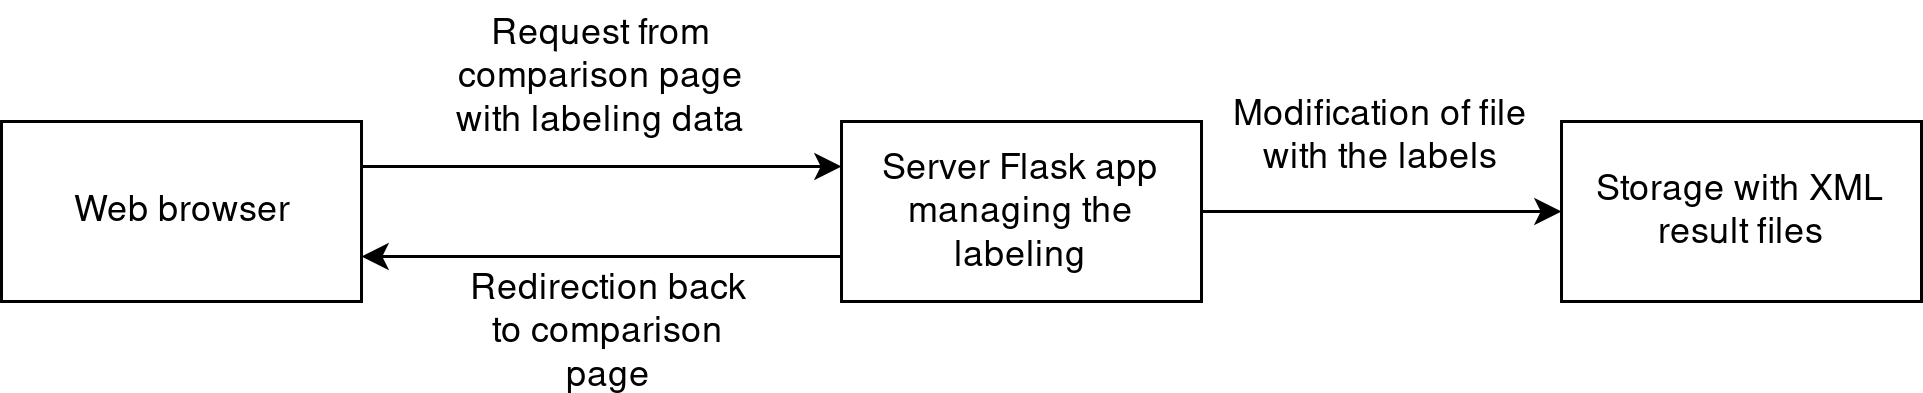

The diagram above was exported from draw.io. Its source (the exported page's mxGraphModel, read from the mxfile embedded in the PNG):
<mxGraphModel dx="1199" dy="836" grid="1" gridSize="10" guides="1" tooltips="1" connect="1" arrows="1" fold="1" page="1" pageScale="1" pageWidth="827" pageHeight="1169" math="0" shadow="0">
  <root>
    <mxCell id="0" />
    <mxCell id="1" parent="0" />
    <mxCell id="2uD6zw7aB5ShMxPVk2VE-1" value="Web browser" style="rounded=0;whiteSpace=wrap;html=1;" vertex="1" parent="1">
      <mxGeometry x="80" y="240" width="120" height="60" as="geometry" />
    </mxCell>
    <mxCell id="2uD6zw7aB5ShMxPVk2VE-2" value="Server Flask app managing the labeling" style="rounded=0;whiteSpace=wrap;html=1;" vertex="1" parent="1">
      <mxGeometry x="360" y="240" width="120" height="60" as="geometry" />
    </mxCell>
    <mxCell id="2uD6zw7aB5ShMxPVk2VE-3" value="Storage with XML result files" style="rounded=0;whiteSpace=wrap;html=1;" vertex="1" parent="1">
      <mxGeometry x="600" y="240" width="120" height="60" as="geometry" />
    </mxCell>
    <mxCell id="2uD6zw7aB5ShMxPVk2VE-4" value="" style="endArrow=classic;html=1;exitX=1;exitY=0.25;exitDx=0;exitDy=0;entryX=0;entryY=0.25;entryDx=0;entryDy=0;" edge="1" parent="1" source="2uD6zw7aB5ShMxPVk2VE-1" target="2uD6zw7aB5ShMxPVk2VE-2">
      <mxGeometry width="50" height="50" relative="1" as="geometry">
        <mxPoint x="80" y="530" as="sourcePoint" />
        <mxPoint x="130" y="480" as="targetPoint" />
      </mxGeometry>
    </mxCell>
    <mxCell id="2uD6zw7aB5ShMxPVk2VE-5" value="Request from comparison page with labeling data" style="text;html=1;strokeColor=none;fillColor=none;align=center;verticalAlign=middle;whiteSpace=wrap;rounded=0;" vertex="1" parent="1">
      <mxGeometry x="220" y="200" width="120" height="50" as="geometry" />
    </mxCell>
    <mxCell id="2uD6zw7aB5ShMxPVk2VE-6" value="" style="endArrow=classic;html=1;exitX=1;exitY=0.5;exitDx=0;exitDy=0;entryX=0;entryY=0.5;entryDx=0;entryDy=0;" edge="1" parent="1" source="2uD6zw7aB5ShMxPVk2VE-2" target="2uD6zw7aB5ShMxPVk2VE-3">
      <mxGeometry width="50" height="50" relative="1" as="geometry">
        <mxPoint x="80" y="530" as="sourcePoint" />
        <mxPoint x="130" y="480" as="targetPoint" />
      </mxGeometry>
    </mxCell>
    <mxCell id="2uD6zw7aB5ShMxPVk2VE-7" value="Modification of file with the labels" style="text;html=1;strokeColor=none;fillColor=none;align=center;verticalAlign=middle;whiteSpace=wrap;rounded=0;" vertex="1" parent="1">
      <mxGeometry x="490" y="225" width="100" height="40" as="geometry" />
    </mxCell>
    <mxCell id="2uD6zw7aB5ShMxPVk2VE-8" value="" style="endArrow=classic;html=1;exitX=0;exitY=0.75;exitDx=0;exitDy=0;entryX=1;entryY=0.75;entryDx=0;entryDy=0;" edge="1" parent="1" source="2uD6zw7aB5ShMxPVk2VE-2" target="2uD6zw7aB5ShMxPVk2VE-1">
      <mxGeometry width="50" height="50" relative="1" as="geometry">
        <mxPoint x="330" y="380" as="sourcePoint" />
        <mxPoint x="380" y="330" as="targetPoint" />
      </mxGeometry>
    </mxCell>
    <mxCell id="2uD6zw7aB5ShMxPVk2VE-9" value="Redirection back to comparison page" style="text;html=1;strokeColor=none;fillColor=none;align=center;verticalAlign=middle;whiteSpace=wrap;rounded=0;" vertex="1" parent="1">
      <mxGeometry x="235" y="290" width="95" height="40" as="geometry" />
    </mxCell>
  </root>
</mxGraphModel>